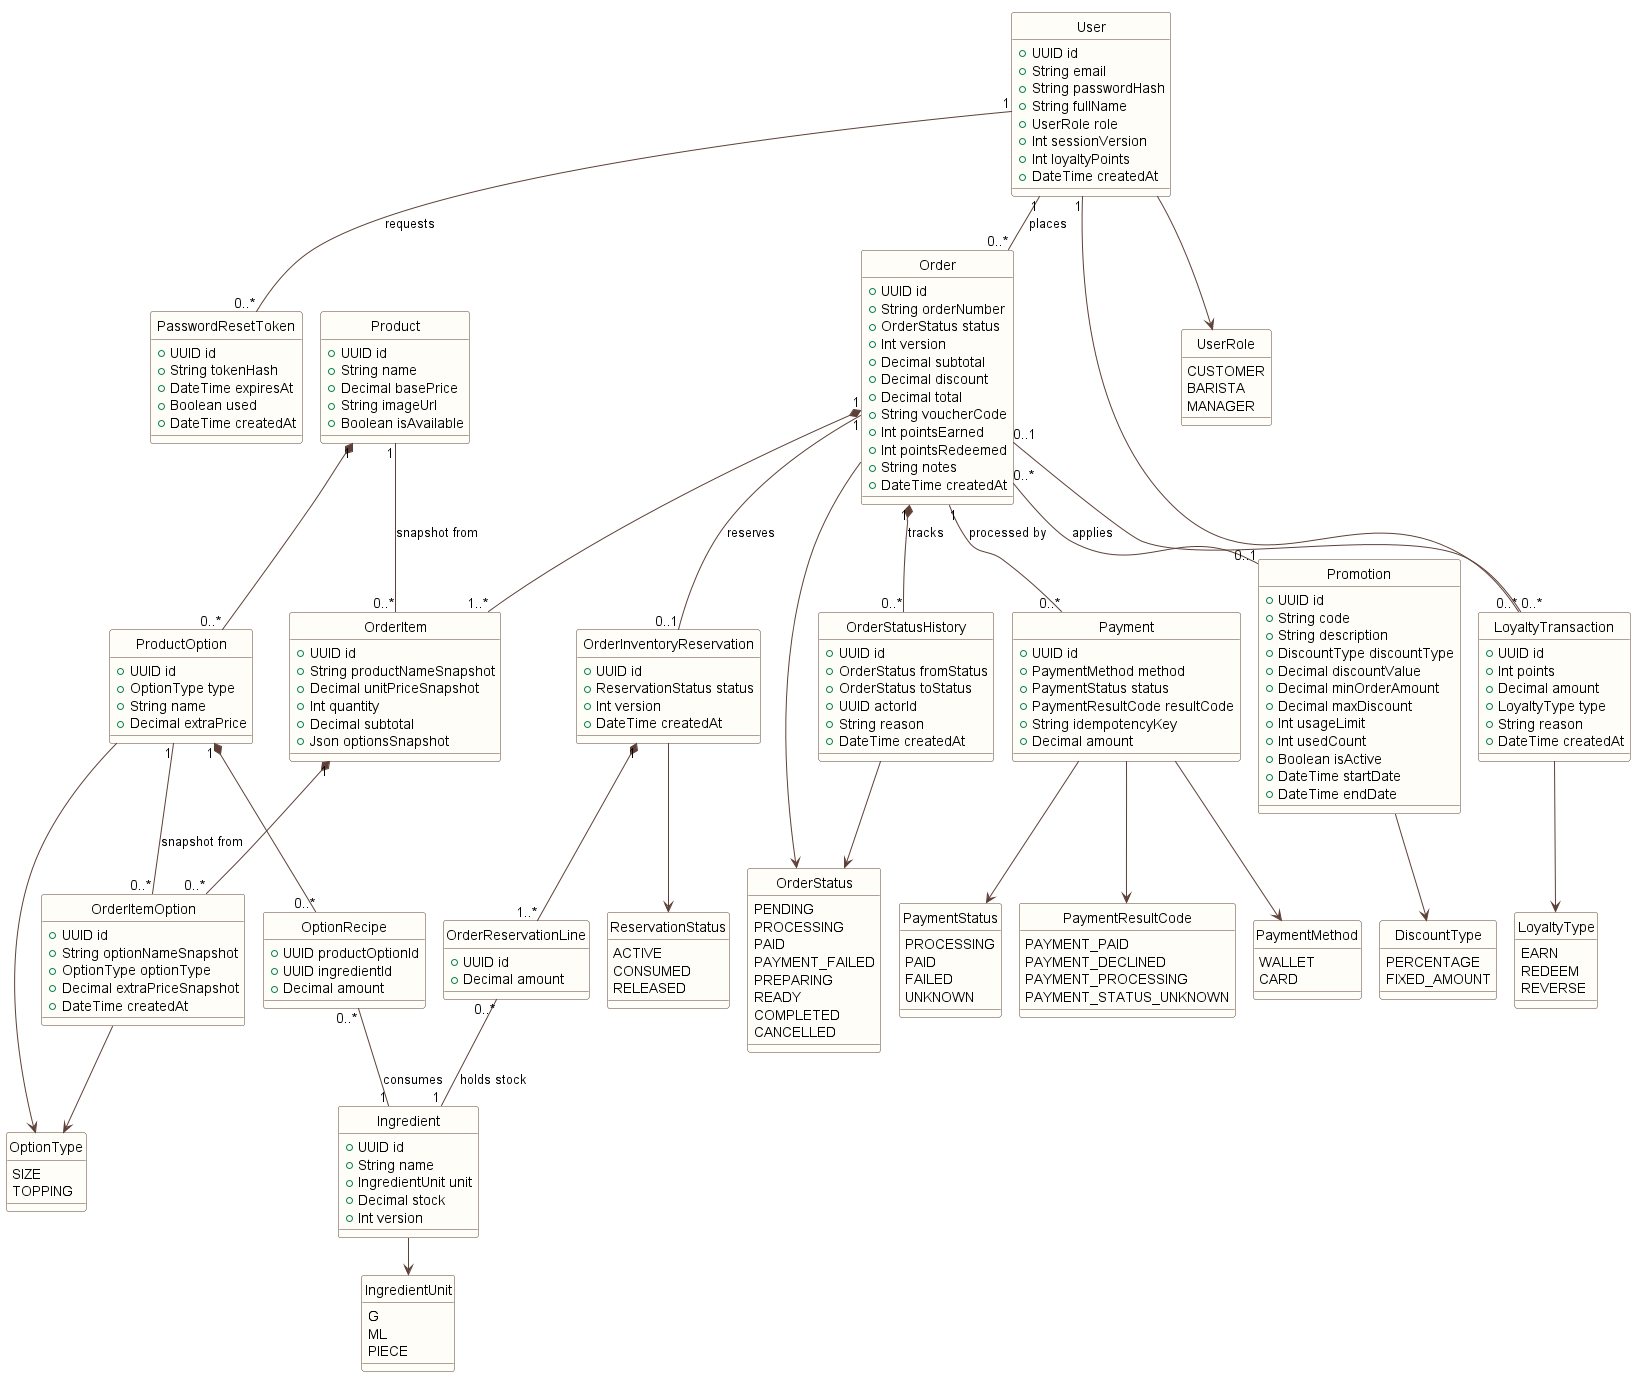

The diagram above was rendered by PlantUML. Its source (embedded in the PNG):
@startuml
!pragma layout smetana
skinparam shadowing false
skinparam defaultFontName "Noto Sans"
skinparam class {
  BackgroundColor #FFFDF8
  BorderColor #5D4037
  ArrowColor #5D4037
}
hide circle

class User {
  +UUID id
  +String email
  +String passwordHash
  +String fullName
  +UserRole role
  +Int sessionVersion
  +Int loyaltyPoints
  +DateTime createdAt
}

class PasswordResetToken {
  +UUID id
  +String tokenHash
  +DateTime expiresAt
  +Boolean used
  +DateTime createdAt
}

class Product {
  +UUID id
  +String name
  +Decimal basePrice
  +String imageUrl
  +Boolean isAvailable
}

class ProductOption {
  +UUID id
  +OptionType type
  +String name
  +Decimal extraPrice
}

class OptionRecipe {
  +UUID productOptionId
  +UUID ingredientId
  +Decimal amount
}

class Ingredient {
  +UUID id
  +String name
  +IngredientUnit unit
  +Decimal stock
  +Int version
}

class Order {
  +UUID id
  +String orderNumber
  +OrderStatus status
  +Int version
  +Decimal subtotal
  +Decimal discount
  +Decimal total
  +String voucherCode
  +Int pointsEarned
  +Int pointsRedeemed
  +String notes
  +DateTime createdAt
}

class OrderItem {
  +UUID id
  +String productNameSnapshot
  +Decimal unitPriceSnapshot
  +Int quantity
  +Decimal subtotal
  +Json optionsSnapshot
}

class OrderItemOption {
  +UUID id
  +String optionNameSnapshot
  +OptionType optionType
  +Decimal extraPriceSnapshot
  +DateTime createdAt
}

class OrderStatusHistory {
  +UUID id
  +OrderStatus fromStatus
  +OrderStatus toStatus
  +UUID actorId
  +String reason
  +DateTime createdAt
}

class OrderInventoryReservation {
  +UUID id
  +ReservationStatus status
  +Int version
  +DateTime createdAt
}

class OrderReservationLine {
  +UUID id
  +Decimal amount
}

class Payment {
  +UUID id
  +PaymentMethod method
  +PaymentStatus status
  +PaymentResultCode resultCode
  +String idempotencyKey
  +Decimal amount
}

class Promotion {
  +UUID id
  +String code
  +String description
  +DiscountType discountType
  +Decimal discountValue
  +Decimal minOrderAmount
  +Decimal maxDiscount
  +Int usageLimit
  +Int usedCount
  +Boolean isActive
  +DateTime startDate
  +DateTime endDate
}

class LoyaltyTransaction {
  +UUID id
  +Int points
  +Decimal amount
  +LoyaltyType type
  +String reason
  +DateTime createdAt
}

enum UserRole {
  CUSTOMER
  BARISTA
  MANAGER
}
enum OrderStatus {
  PENDING
  PROCESSING
  PAID
  PAYMENT_FAILED
  PREPARING
  READY
  COMPLETED
  CANCELLED
}
enum ReservationStatus {
  ACTIVE
  CONSUMED
  RELEASED
}
enum PaymentStatus {
  PROCESSING
  PAID
  FAILED
  UNKNOWN
}
enum PaymentResultCode {
  PAYMENT_PAID
  PAYMENT_DECLINED
  PAYMENT_PROCESSING
  PAYMENT_STATUS_UNKNOWN
}
enum PaymentMethod {
  WALLET
  CARD
}
enum OptionType {
  SIZE
  TOPPING
}
enum IngredientUnit {
  G
  ML
  PIECE
}
enum DiscountType {
  PERCENTAGE
  FIXED_AMOUNT
}
enum LoyaltyType {
  EARN
  REDEEM
  REVERSE
}

User "1" -- "0..*" PasswordResetToken : requests
User "1" -- "0..*" Order : places
Order "1" *-- "1..*" OrderItem
OrderItem "1" *-- "0..*" OrderItemOption
ProductOption "1" -- "0..*" OrderItemOption : snapshot from
Order "1" *-- "0..*" OrderStatusHistory : tracks
Order "1" -- "0..*" Payment : processed by
Product "1" -- "0..*" OrderItem : snapshot from
Product "1" *-- "0..*" ProductOption
ProductOption "1" *-- "0..*" OptionRecipe
OptionRecipe "0..*" -- "1" Ingredient : consumes
Order "1" -- "0..1" OrderInventoryReservation : reserves
OrderInventoryReservation "1" *-- "1..*" OrderReservationLine
OrderReservationLine "0..*" -- "1" Ingredient : holds stock
Order "0..*" -- "0..1" Promotion : applies
User "1" -- "0..*" LoyaltyTransaction
Order "0..1" -- "0..*" LoyaltyTransaction

User --> UserRole
Order --> OrderStatus
OrderStatusHistory --> OrderStatus
OrderInventoryReservation --> ReservationStatus
Payment --> PaymentStatus
Payment --> PaymentResultCode
Payment --> PaymentMethod
ProductOption --> OptionType
OrderItemOption --> OptionType
Ingredient --> IngredientUnit
Promotion --> DiscountType
LoyaltyTransaction --> LoyaltyType
@enduml